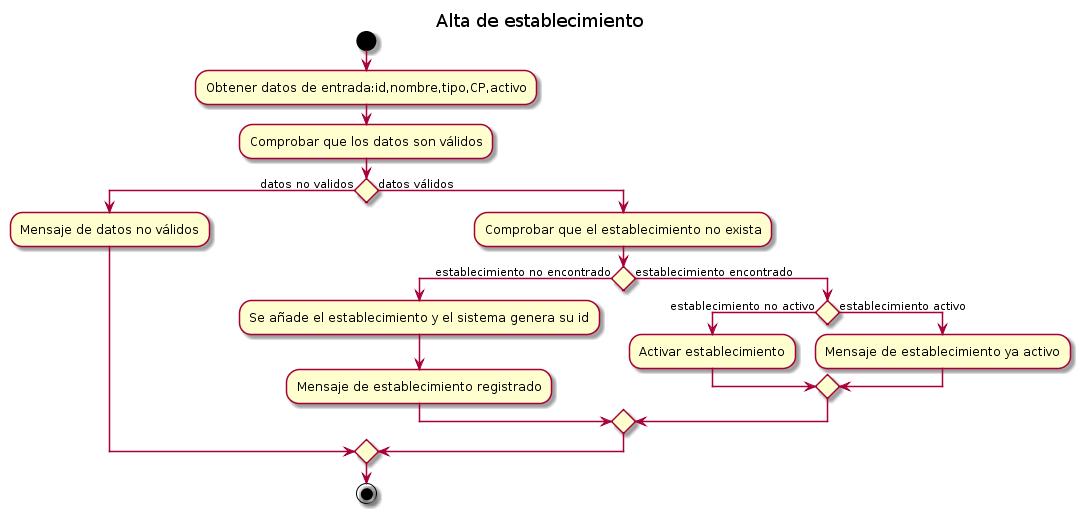

The diagram above was rendered by PlantUML. Its source (embedded in the PNG):
@startuml
title Alta de establecimiento


start

:Obtener datos de entrada:id,nombre,tipo,CP,activo; 
:Comprobar que los datos son válidos; 


if () then (datos no validos)
  :Mensaje de datos no válidos;
else (datos válidos)

  :Comprobar que el establecimiento no exista;
  if () then (establecimiento no encontrado)
    :Se añade el establecimiento y el sistema genera su id;
    :Mensaje de establecimiento registrado;
  else (establecimiento encontrado)
    if () then (establecimiento no activo)
        :Activar establecimiento;
    else (establecimiento activo)
        :Mensaje de establecimiento ya activo;
    endif
  endif
endif


stop
@enduml